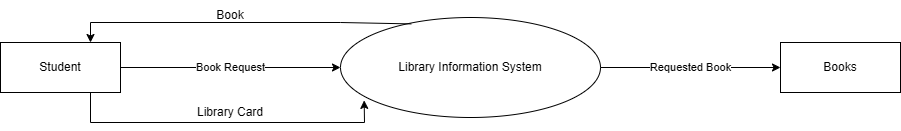

The diagram above was exported from draw.io. Its source (the exported page's mxGraphModel, read from the mxfile embedded in the PNG):
<mxGraphModel dx="1048" dy="601" grid="1" gridSize="10" guides="1" tooltips="1" connect="1" arrows="1" fold="1" page="1" pageScale="1" pageWidth="827" pageHeight="1169" math="0" shadow="0">
  <root>
    <mxCell id="0" />
    <mxCell id="1" parent="0" />
    <mxCell id="gIQ38W-bVrceaMPktiXk-2" parent="1" style="shape=rectangle;whiteSpace=wrap;html=1;" value="Student" vertex="1">
      <mxGeometry height="50" width="120" x="240" y="250" as="geometry" />
    </mxCell>
    <mxCell id="gIQ38W-bVrceaMPktiXk-3" parent="1" style="ellipse;whiteSpace=wrap;html=1;" value="Library Information System" vertex="1">
      <mxGeometry height="100" width="260" x="580" y="225" as="geometry" />
    </mxCell>
    <mxCell id="gIQ38W-bVrceaMPktiXk-4" parent="1" style="shape=rectangle;whiteSpace=wrap;html=1;" value="Books" vertex="1">
      <mxGeometry height="50" width="120" x="1020" y="250" as="geometry" />
    </mxCell>
    <mxCell id="gIQ38W-bVrceaMPktiXk-5" edge="1" parent="1" source="gIQ38W-bVrceaMPktiXk-2" style="edgeStyle=orthogonalEdgeStyle;html=1;" target="gIQ38W-bVrceaMPktiXk-3" value="Book Request">
      <mxGeometry relative="1" as="geometry" />
    </mxCell>
    <mxCell id="gIQ38W-bVrceaMPktiXk-7" edge="1" parent="1" source="gIQ38W-bVrceaMPktiXk-3" style="edgeStyle=orthogonalEdgeStyle;html=1;" target="gIQ38W-bVrceaMPktiXk-4" value="Requested Book">
      <mxGeometry relative="1" as="geometry" />
    </mxCell>
    <mxCell id="gIQ38W-bVrceaMPktiXk-9" edge="1" parent="1" source="gIQ38W-bVrceaMPktiXk-3" style="endArrow=classic;html=1;rounded=0;entryX=0.75;entryY=0;entryDx=0;entryDy=0;exitX=0.272;exitY=0.064;exitDx=0;exitDy=0;exitPerimeter=0;" target="gIQ38W-bVrceaMPktiXk-2" value="">
      <mxGeometry height="50" relative="1" width="50" as="geometry">
        <Array as="points">
          <mxPoint x="580" y="230" />
          <mxPoint x="330" y="230" />
        </Array>
        <mxPoint x="680" y="260" as="sourcePoint" />
        <mxPoint x="490" y="230" as="targetPoint" />
      </mxGeometry>
    </mxCell>
    <mxCell id="gIQ38W-bVrceaMPktiXk-10" parent="1" style="text;html=1;whiteSpace=wrap;strokeColor=none;fillColor=none;align=center;verticalAlign=middle;rounded=0;" value="Book" vertex="1">
      <mxGeometry height="30" width="60" x="440" y="208" as="geometry" />
    </mxCell>
    <mxCell id="gIQ38W-bVrceaMPktiXk-11" edge="1" parent="1" source="gIQ38W-bVrceaMPktiXk-2" style="endArrow=classic;html=1;rounded=0;exitX=0.75;exitY=1;exitDx=0;exitDy=0;entryX=0.091;entryY=0.829;entryDx=0;entryDy=0;entryPerimeter=0;" target="gIQ38W-bVrceaMPktiXk-3" value="">
      <mxGeometry height="50" relative="1" width="50" as="geometry">
        <Array as="points">
          <mxPoint x="330" y="330" />
          <mxPoint x="604" y="330" />
        </Array>
        <mxPoint x="680" y="260" as="sourcePoint" />
        <mxPoint x="730" y="210" as="targetPoint" />
      </mxGeometry>
    </mxCell>
    <mxCell id="gIQ38W-bVrceaMPktiXk-12" parent="1" style="text;html=1;whiteSpace=wrap;strokeColor=none;fillColor=none;align=center;verticalAlign=middle;rounded=0;" value="Library Card" vertex="1">
      <mxGeometry height="30" width="130" x="405" y="305" as="geometry" />
    </mxCell>
  </root>
</mxGraphModel>